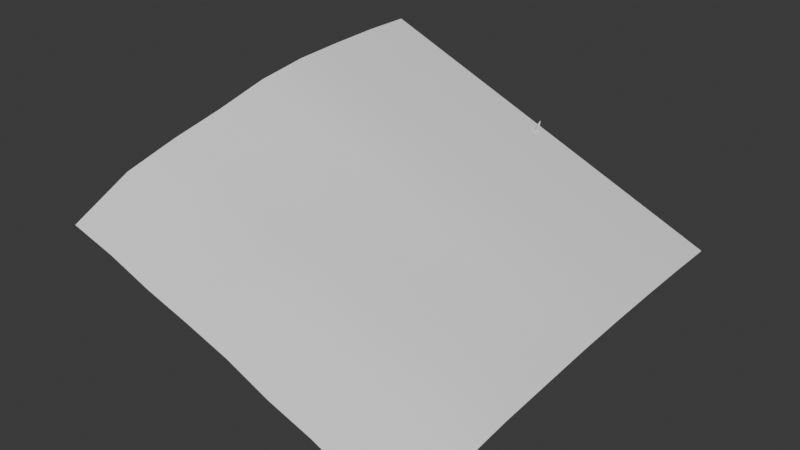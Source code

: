 # Source: note.blend  (saved by Blender 4.0.36; exported with 4.5.12 LTS)
import bpy
from mathutils import Matrix  # noqa: F401  (used for matrix-valued properties, if any)

bpy.ops.wm.read_factory_settings(use_empty=True)
scene = bpy.context.scene
scene.name = 'Scene'

# ---- collections
col_collection = bpy.data.collections.new('Collection'); scene.collection.children.link(col_collection)

# ---- node groups
ng_auto_smooth = bpy.data.node_groups.new('Auto Smooth', 'GeometryNodeTree')
_s = ng_auto_smooth.interface.new_socket(name='Geometry', in_out='OUTPUT', socket_type='NodeSocketGeometry')
_s = ng_auto_smooth.interface.new_socket(name='Geometry', in_out='INPUT', socket_type='NodeSocketGeometry')
_s = ng_auto_smooth.interface.new_socket(name='Angle', in_out='INPUT', socket_type='NodeSocketFloat')
_s.subtype = 'ANGLE'
_s.min_value = 0.0
_s.max_value = 3.142
ng_auto_smooth.is_modifier = True
_N = ng_auto_smooth.nodes; _L = ng_auto_smooth.links
n0 = _N.new('NodeGroupOutput'); n0.name = 'Group Output'; n0.location = (480, -100)
n1 = _N.new('NodeGroupInput'); n1.name = 'Group Input'; n1.location = (-420, -300)
n2 = _N.new('NodeGroupInput'); n2.name = 'Group Input.001'; n2.location = (-60, -100)
n3 = _N.new('GeometryNodeSetShadeSmooth'); n3.name = 'Set Shade Smooth'; n3.location = (120, -100)
n3.domain = 'EDGE'
n4 = _N.new('GeometryNodeSetShadeSmooth'); n4.name = 'Set Shade Smooth.001'; n4.location = (300, -100)
n5 = _N.new('GeometryNodeInputMeshEdgeAngle'); n5.name = 'Edge Angle'; n5.location = (-420, -220)
n6 = _N.new('GeometryNodeInputEdgeSmooth'); n6.name = 'Is Edge Smooth'; n6.location = (-60, -160)
n7 = _N.new('GeometryNodeInputShadeSmooth'); n7.name = 'Is Face Smooth'; n7.location = (-240, -340)
n8 = _N.new('FunctionNodeBooleanMath'); n8.name = 'Boolean Math'; n8.location = (-60, -220)
n9 = _N.new('FunctionNodeCompare'); n9.name = 'Compare'; n9.location = (-240, -180)
n9.operation = 'LESS_EQUAL'
_L.new(n5.outputs[0], n9.inputs[0])
_L.new(n4.outputs[0], n0.inputs[0])
_L.new(n1.outputs[1], n9.inputs[1])
_L.new(n9.outputs[0], n8.inputs[0])
_L.new(n7.outputs[0], n8.inputs[1])
_L.new(n2.outputs[0], n3.inputs[0])
_L.new(n6.outputs[0], n3.inputs[1])
_L.new(n3.outputs[0], n4.inputs[0])
_L.new(n8.outputs[0], n3.inputs[2])
n0.is_active_output = True

# ---- world
world_world = bpy.data.worlds.new('World'); scene.world = world_world
world_world.use_nodes = True; world_world.node_tree.nodes.clear()
_N = world_world.node_tree.nodes; _L = world_world.node_tree.links
n0 = _N.new('ShaderNodeOutputWorld'); n0.name = 'World Output'; n0.location = (300, 300)
n1 = _N.new('ShaderNodeBackground'); n1.name = 'Background'; n1.location = (10, 300)
n1.inputs[0].default_value = (0.05088, 0.05088, 0.05088, 1.0)
_L.new(n1.outputs[0], n0.inputs[0])
n0.is_active_output = True
world_world.color = (0.05088, 0.05088, 0.05088)
world_world.use_sun_shadow = False
world_world.sun_shadow_jitter_overblur = 0.0

# ---- meshes
me_x = bpy.data.meshes.new('Плоскость')
me_x.from_pydata([(-0.8701, 0.8715, 0.5109), (-1.091, -1.129, -0.01444), (0.9741, 0.8715, -0.263), (0.8063, -1.129, -0.6629), (0.7436, 0.8715, -0.1663), (0.5131, 0.8715, -0.06955), (0.2826, 0.8715, 0.02719), (0.05203, 0.8715, 0.1239), (-0.1785, 0.8715, 0.2207), (-0.409, 0.8715, 0.3174), (-0.6395, 0.8715, 0.4141), (-0.8701, 0.6215, 0.5109), (-0.875, 0.3715, 0.4992), (-0.8823, 0.1215, 0.4817), (-0.9019, -0.1285, 0.435), (-0.9387, -0.3785, 0.3474), (-0.9693, -0.6285, 0.2745), (-1.008, -0.8785, 0.1811), (-0.8477, -1.129, -0.082), (-0.6123, -1.129, -0.1671), (-0.3708, -1.129, -0.2375), (-0.1317, -1.129, -0.3138), (0.09885, -1.129, -0.4106), (0.3379, -1.129, -0.4869), (0.5685, -1.129, -0.5836), (0.8762, -0.8785, -0.4965), (0.9104, -0.6285, -0.4148), (0.93, -0.3785, -0.3681), (0.9496, -0.1285, -0.3214), (0.9619, 0.1215, -0.2922), (0.9692, 0.3715, -0.2747), (0.9741, 0.6215, -0.263), (-0.6395, 0.6215, 0.4141), (-0.409, 0.6215, 0.3174), (-0.1785, 0.6215, 0.2207), (0.05203, 0.6215, 0.1239), (0.2826, 0.6215, 0.02719), (0.5131, 0.6215, -0.06955), (0.7436, 0.6215, -0.1663), (-0.6444, 0.3715, 0.4025), (-0.4139, 0.3715, 0.3057), (-0.1834, 0.3715, 0.209), (0.04713, 0.3715, 0.1123), (0.2777, 0.3715, 0.01552), (0.5082, 0.3715, -0.08122), (0.7387, 0.3715, -0.178), (-0.6518, 0.1215, 0.385), (-0.4213, 0.1215, 0.2882), (-0.1907, 0.1215, 0.1915), (0.03978, 0.1215, 0.09474), (0.2703, 0.1215, -0.001993), (0.5008, 0.1215, -0.09873), (0.7314, 0.1215, -0.1955), (-0.6714, -0.1285, 0.3383), (-0.4409, -0.1285, 0.2415), (-0.2103, -0.1285, 0.1448), (0.02019, -0.1285, 0.04805), (0.2507, -0.1285, -0.04869), (0.4812, -0.1285, -0.1454), (0.7118, -0.1285, -0.2422), (-0.7081, -0.3785, 0.2507), (-0.4776, -0.3785, 0.154), (-0.2471, -0.3785, 0.05723), (-0.007982, -0.3785, -0.01908), (0.2225, -0.3785, -0.1158), (0.4616, -0.3785, -0.1921), (0.6922, -0.3785, -0.2889), (-0.7387, -0.6285, 0.1777), (-0.5082, -0.6285, 0.08101), (-0.2667, -0.6285, 0.01054), (-0.02758, -0.6285, -0.06577), (0.2029, -0.6285, -0.1625), (0.442, -0.6285, -0.2388), (0.6726, -0.6285, -0.3356), (-0.7779, -0.8785, 0.08436), (-0.5425, -0.8785, -0.0007082), (-0.301, -0.8785, -0.07118), (-0.06187, -0.8785, -0.1475), (0.1687, -0.8785, -0.2442), (0.4078, -0.8785, -0.3205), (0.6383, -0.8785, -0.4173), (-0.8692, 0.8709, 0.513), (-1.09, -1.129, -0.01228), (0.975, 0.8709, -0.2609), (0.8072, -1.129, -0.6607), (0.7445, 0.8709, -0.1641), (0.5139, 0.8709, -0.06738), (0.2834, 0.8709, 0.02936), (0.05289, 0.8709, 0.1261), (-0.1776, 0.8709, 0.2228), (-0.4082, 0.8709, 0.3196), (-0.6387, 0.8709, 0.4163), (-0.8692, 0.6209, 0.513), (-0.8741, 0.3709, 0.5014), (-0.8815, 0.1209, 0.4839), (-0.9011, -0.1291, 0.4372), (-0.9378, -0.3791, 0.3496), (-0.9684, -0.6291, 0.2766), (-1.008, -0.8791, 0.1833), (-0.8469, -1.129, -0.07983), (-0.6115, -1.129, -0.1649), (-0.3699, -1.129, -0.2354), (-0.1308, -1.129, -0.3117), (0.0997, -1.129, -0.4084), (0.3388, -1.129, -0.4847), (0.5693, -1.129, -0.5815), (0.877, -0.8791, -0.4943), (0.9113, -0.6291, -0.4126), (0.9309, -0.3791, -0.3659), (0.9505, -0.1291, -0.3192), (0.9627, 0.1209, -0.29), (0.9701, 0.3709, -0.2725), (0.975, 0.6209, -0.2609), (-0.6387, 0.6209, 0.4163), (-0.4082, 0.6209, 0.3196), (-0.1776, 0.6209, 0.2228), (0.05289, 0.6209, 0.1261), (0.2834, 0.6209, 0.02936), (0.5139, 0.6209, -0.06738), (0.7445, 0.6209, -0.1641), (-0.6436, 0.3709, 0.4046), (-0.4131, 0.3709, 0.3079), (-0.1825, 0.3709, 0.2112), (0.04799, 0.3709, 0.1144), (0.2785, 0.3709, 0.01768), (0.509, 0.3709, -0.07905), (0.7396, 0.3709, -0.1758), (-0.6509, 0.1209, 0.3871), (-0.4204, 0.1209, 0.2904), (-0.1899, 0.1209, 0.1936), (0.04064, 0.1209, 0.09691), (0.2712, 0.1209, 0.0001725), (0.5017, 0.1209, -0.09657), (0.7322, 0.1209, -0.1933), (-0.6705, -0.1291, 0.3404), (-0.44, -0.1291, 0.2437), (-0.2095, -0.1291, 0.147), (0.02104, -0.1291, 0.05021), (0.2516, -0.1291, -0.04652), (0.4821, -0.1291, -0.1433), (0.7126, -0.1291, -0.24), (-0.7073, -0.3791, 0.2529), (-0.4767, -0.3791, 0.1561), (-0.2462, -0.3791, 0.0594), (-0.007126, -0.3791, -0.01691), (0.2234, -0.3791, -0.1136), (0.4625, -0.3791, -0.19), (0.693, -0.3791, -0.2867), (-0.7379, -0.6291, 0.1799), (-0.5074, -0.6291, 0.08317), (-0.2658, -0.6291, 0.0127), (-0.02672, -0.6291, -0.06361), (0.2038, -0.6291, -0.1603), (0.4429, -0.6291, -0.2367), (0.6734, -0.6291, -0.3334), (-0.7771, -0.8791, 0.08652), (-0.5417, -0.8791, 0.001457), (-0.3001, -0.8791, -0.06901), (-0.06101, -0.8791, -0.1453), (0.1695, -0.8791, -0.2421), (0.4086, -0.8791, -0.3184), (0.6391, -0.8791, -0.4151), (0.07903, 0.8123, 0.1883), (0.03892, 0.8476, -0.05403), (-0.02803, 0.8332, 0.07986), (-0.01022, 0.9038, -0.02441), (0.02752, 0.8894, 0.06554), (-0.06578, 0.8476, -0.01009), (0.07666, 0.8332, 0.03592), (-0.01609, 0.8284, -0.0384), (0.07338, 0.8178, 0.1502), (0.06514, 0.8273, 0.1552), (0.05582, 0.8178, 0.1576), (0.06406, 0.8084, 0.1526), (0.02111, 0.7771, 0.05024), (0.03462, 0.8326, 0.05786), (0.02638, 0.842, 0.06282), (-0.01383, 0.868, -0.03301), (0.00348, 0.8482, -0.04345), (0.01707, 0.8326, 0.06522), (0.02531, 0.8232, 0.06026), (-0.0334, 0.8482, -0.02797), (-0.01664, 0.7915, -0.03971), (0.04331, 0.8342, 0.04235), (0.02029, 0.811, 0.04829), (-7.434e-05, 0.8342, 0.06056), (0.02295, 0.8575, 0.05463)], [], [(80, 25, 3, 24), (4, 2, 31, 38), (38, 31, 30, 45), (45, 30, 29, 52), (52, 29, 28, 59), (59, 28, 27, 66), (66, 27, 26, 73), (73, 26, 25, 80), (0, 10, 32, 11), (10, 9, 33, 32), (9, 8, 34, 33), (8, 7, 35, 34), (7, 6, 36, 35), (6, 5, 37, 36), (5, 4, 38, 37), (11, 32, 39, 12), (32, 33, 40, 39), (33, 34, 41, 40), (34, 35, 42, 41), (35, 36, 43, 42), (36, 37, 44, 43), (37, 38, 45, 44), (12, 39, 46, 13), (39, 40, 47, 46), (40, 41, 48, 47), (41, 42, 49, 48), (42, 43, 50, 49), (43, 44, 51, 50), (44, 45, 52, 51), (13, 46, 53, 14), (46, 47, 54, 53), (47, 48, 55, 54), (48, 49, 56, 55), (49, 50, 57, 56), (50, 51, 58, 57), (51, 52, 59, 58), (14, 53, 60, 15), (53, 54, 61, 60), (54, 55, 62, 61), (55, 56, 63, 62), (56, 57, 64, 63), (57, 58, 65, 64), (58, 59, 66, 65), (15, 60, 67, 16), (60, 61, 68, 67), (61, 62, 69, 68), (62, 63, 70, 69), (63, 64, 71, 70), (64, 65, 72, 71), (65, 66, 73, 72), (16, 67, 74, 17), (67, 68, 75, 74), (68, 69, 76, 75), (69, 70, 77, 76), (70, 71, 78, 77), (71, 72, 79, 78), (72, 73, 80, 79), (17, 74, 18, 1), (74, 75, 19, 18), (75, 76, 20, 19), (76, 77, 21, 20), (77, 78, 22, 21), (78, 79, 23, 22), (79, 80, 24, 23), (161, 105, 84, 106), (85, 119, 112, 83), (119, 126, 111, 112), (126, 133, 110, 111), (133, 140, 109, 110), (140, 147, 108, 109), (147, 154, 107, 108), (154, 161, 106, 107), (81, 92, 113, 91), (91, 113, 114, 90), (90, 114, 115, 89), (89, 115, 116, 88), (88, 116, 117, 87), (87, 117, 118, 86), (86, 118, 119, 85), (92, 93, 120, 113), (113, 120, 121, 114), (114, 121, 122, 115), (115, 122, 123, 116), (116, 123, 124, 117), (117, 124, 125, 118), (118, 125, 126, 119), (93, 94, 127, 120), (120, 127, 128, 121), (121, 128, 129, 122), (122, 129, 130, 123), (123, 130, 131, 124), (124, 131, 132, 125), (125, 132, 133, 126), (94, 95, 134, 127), (127, 134, 135, 128), (128, 135, 136, 129), (129, 136, 137, 130), (130, 137, 138, 131), (131, 138, 139, 132), (132, 139, 140, 133), (95, 96, 141, 134), (134, 141, 142, 135), (135, 142, 143, 136), (136, 143, 144, 137), (137, 144, 145, 138), (138, 145, 146, 139), (139, 146, 147, 140), (96, 97, 148, 141), (141, 148, 149, 142), (142, 149, 150, 143), (143, 150, 151, 144), (144, 151, 152, 145), (145, 152, 153, 146), (146, 153, 154, 147), (97, 98, 155, 148), (148, 155, 156, 149), (149, 156, 157, 150), (150, 157, 158, 151), (151, 158, 159, 152), (152, 159, 160, 153), (153, 160, 161, 154), (98, 82, 99, 155), (155, 99, 100, 156), (156, 100, 101, 157), (157, 101, 102, 158), (158, 102, 103, 159), (159, 103, 104, 160), (160, 104, 105, 161), (25, 26, 107, 106), (12, 13, 94, 93), (10, 0, 81, 91), (26, 27, 108, 107), (13, 14, 95, 94), (17, 1, 82, 98), (27, 28, 109, 108), (14, 15, 96, 95), (24, 3, 84, 105), (28, 29, 110, 109), (15, 16, 97, 96), (31, 2, 83, 112), (29, 30, 111, 110), (16, 17, 98, 97), (2, 4, 85, 83), (30, 31, 112, 111), (1, 18, 99, 82), (4, 5, 86, 85), (18, 19, 100, 99), (5, 6, 87, 86), (19, 20, 101, 100), (6, 7, 88, 87), (20, 21, 102, 101), (7, 8, 89, 88), (21, 22, 103, 102), (8, 9, 90, 89), (22, 23, 104, 103), (9, 10, 91, 90), (23, 24, 105, 104), (0, 11, 92, 81), (3, 25, 106, 84), (11, 12, 93, 92), (183, 163, 165, 186), (186, 165, 167, 185), (177, 178, 169, 181), (185, 167, 182, 184), (184, 182, 163, 183), (172, 179, 180, 173), (162, 173, 170), (162, 172, 173), (162, 171, 172), (162, 170, 171), (173, 180, 175, 170), (171, 176, 179, 172), (170, 175, 176, 171), (168, 166, 176, 175), (165, 163, 178, 177), (166, 164, 179, 176), (164, 174, 180, 179), (167, 165, 177, 181), (174, 168, 175, 180), (182, 167, 181, 169), (163, 182, 169, 178), (174, 184, 183, 168), (164, 185, 184, 174), (166, 186, 185, 164), (168, 183, 186, 166)])
me_x.polygons.foreach_set('use_smooth', [1, 1, 1, 1, 1, 1, 1, 1, 1, 1, 1, 1, 1, 1, 1, 1, 1, 1, 1, 1, 1, 1, 1, 1, 1, 1, 1, 1, 1, 1, 1, 1, 1, 1, 1, 1, 1, 1, 1, 1, 1, 1, 1, 1, 1, 1, 1, 1, 1, 1, 1, 1, 1, 1, 1, 1, 1, 1, 1, 1, 1, 1, 1, 1, 1, 1, 1, 1, 1, 1, 1, 1, 1, 1, 1, 1, 1, 1, 1, 1, 1, 1, 1, 1, 1, 1, 1, 1, 1, 1, 1, 1, 1, 1, 1, 1, 1, 1, 1, 1, 1, 1, 1, 1, 1, 1, 1, 1, 1, 1, 1, 1, 1, 1, 1, 1, 1, 1, 1, 1, 1, 1, 1, 1, 1, 1, 1, 1, 1, 1, 1, 1, 1, 1, 1, 1, 1, 1, 1, 1, 1, 1, 1, 1, 1, 1, 1, 1, 1, 1, 1, 1, 1, 1, 1, 1, 1, 1, 1, 1, 0, 0, 0, 0, 0, 0, 0, 0, 0, 0, 0, 0, 0, 0, 0, 0, 0, 0, 0, 0, 0, 0, 0, 0, 0])
_uv = me_x.uv_layers.new(name='UVКарта')
_uv.uv.foreach_set('vector', [0.05664, 0.05664, 0.0, 0.05664, 0.0, -1.63e-08, 0.05664, -1.63e-08, 0.05664, 0.4531, 0.0, 0.4531, 0.0, 0.3965, 0.05664, 0.3965, 0.05664, 0.3965, 0.0, 0.3965, 0.0, 0.3398, 0.05664, 0.3398, 0.05664, 0.3398, 0.0, 0.3398, 0.0, 0.2832, 0.05664, 0.2832, 0.05664, 0.2832, 0.0, 0.2832, 0.0, 0.2266, 0.05664, 0.2266, 0.05664, 0.2266, 0.0, 0.2266, 0.0, 0.1699, 0.05664, 0.1699, 0.05664, 0.1699, 0.0, 0.1699, 0.0, 0.1133, 0.05664, 0.1133, 0.05664, 0.1133, 0.0, 0.1133, 0.0, 0.05664, 0.05664, 0.05664, 0.4531, 0.4531, 0.3965, 0.4531, 0.3965, 0.3965, 0.4531, 0.3965, 0.3965, 0.4531, 0.3398, 0.4531, 0.3398, 0.3965, 0.3965, 0.3965, 0.3398, 0.4531, 0.2832, 0.4531, 0.2832, 0.3965, 0.3398, 0.3965, 0.2832, 0.4531, 0.2266, 0.4531, 0.2266, 0.3965, 0.2832, 0.3965, 0.2266, 0.4531, 0.1699, 0.4531, 0.1699, 0.3965, 0.2266, 0.3965, 0.1699, 0.4531, 0.1133, 0.4531, 0.1133, 0.3965, 0.1699, 0.3965, 0.1133, 0.4531, 0.05664, 0.4531, 0.05664, 0.3965, 0.1133, 0.3965, 0.4531, 0.3965, 0.3965, 0.3965, 0.3965, 0.3398, 0.4531, 0.3398, 0.3965, 0.3965, 0.3398, 0.3965, 0.3398, 0.3398, 0.3965, 0.3398, 0.3398, 0.3965, 0.2832, 0.3965, 0.2832, 0.3398, 0.3398, 0.3398, 0.2832, 0.3965, 0.2266, 0.3965, 0.2266, 0.3398, 0.2832, 0.3398, 0.2266, 0.3965, 0.1699, 0.3965, 0.1699, 0.3398, 0.2266, 0.3398, 0.1699, 0.3965, 0.1133, 0.3965, 0.1133, 0.3398, 0.1699, 0.3398, 0.1133, 0.3965, 0.05664, 0.3965, 0.05664, 0.3398, 0.1133, 0.3398, 0.4531, 0.3398, 0.3965, 0.3398, 0.3965, 0.2832, 0.4531, 0.2832, 0.3965, 0.3398, 0.3398, 0.3398, 0.3398, 0.2832, 0.3965, 0.2832, 0.3398, 0.3398, 0.2832, 0.3398, 0.2832, 0.2832, 0.3398, 0.2832, 0.2832, 0.3398, 0.2266, 0.3398, 0.2266, 0.2832, 0.2832, 0.2832, 0.2266, 0.3398, 0.1699, 0.3398, 0.1699, 0.2832, 0.2266, 0.2832, 0.1699, 0.3398, 0.1133, 0.3398, 0.1133, 0.2832, 0.1699, 0.2832, 0.1133, 0.3398, 0.05664, 0.3398, 0.05664, 0.2832, 0.1133, 0.2832, 0.4531, 0.2832, 0.3965, 0.2832, 0.3965, 0.2266, 0.4531, 0.2266, 0.3965, 0.2832, 0.3398, 0.2832, 0.3398, 0.2266, 0.3965, 0.2266, 0.3398, 0.2832, 0.2832, 0.2832, 0.2832, 0.2266, 0.3398, 0.2266, 0.2832, 0.2832, 0.2266, 0.2832, 0.2266, 0.2266, 0.2832, 0.2266, 0.2266, 0.2832, 0.1699, 0.2832, 0.1699, 0.2266, 0.2266, 0.2266, 0.1699, 0.2832, 0.1133, 0.2832, 0.1133, 0.2266, 0.1699, 0.2266, 0.1133, 0.2832, 0.05664, 0.2832, 0.05664, 0.2266, 0.1133, 0.2266, 0.4531, 0.2266, 0.3965, 0.2266, 0.3965, 0.1699, 0.4531, 0.1699, 0.3965, 0.2266, 0.3398, 0.2266, 0.3398, 0.1699, 0.3965, 0.1699, 0.3398, 0.2266, 0.2832, 0.2266, 0.2832, 0.1699, 0.3398, 0.1699, 0.2832, 0.2266, 0.2266, 0.2266, 0.2266, 0.1699, 0.2832, 0.1699, 0.2266, 0.2266, 0.1699, 0.2266, 0.1699, 0.1699, 0.2266, 0.1699, 0.1699, 0.2266, 0.1133, 0.2266, 0.1133, 0.1699, 0.1699, 0.1699, 0.1133, 0.2266, 0.05664, 0.2266, 0.05664, 0.1699, 0.1133, 0.1699, 0.4531, 0.1699, 0.3965, 0.1699, 0.3965, 0.1133, 0.4531, 0.1133, 0.3965, 0.1699, 0.3398, 0.1699, 0.3398, 0.1133, 0.3965, 0.1133, 0.3398, 0.1699, 0.2832, 0.1699, 0.2832, 0.1133, 0.3398, 0.1133, 0.2832, 0.1699, 0.2266, 0.1699, 0.2266, 0.1133, 0.2832, 0.1133, 0.2266, 0.1699, 0.1699, 0.1699, 0.1699, 0.1133, 0.2266, 0.1133, 0.1699, 0.1699, 0.1133, 0.1699, 0.1133, 0.1133, 0.1699, 0.1133, 0.1133, 0.1699, 0.05664, 0.1699, 0.05664, 0.1133, 0.1133, 0.1133, 0.4531, 0.1133, 0.3965, 0.1133, 0.3965, 0.05664, 0.4531, 0.05664, 0.3965, 0.1133, 0.3398, 0.1133, 0.3398, 0.05664, 0.3965, 0.05664, 0.3398, 0.1133, 0.2832, 0.1133, 0.2832, 0.05664, 0.3398, 0.05664, 0.2832, 0.1133, 0.2266, 0.1133, 0.2266, 0.05664, 0.2832, 0.05664, 0.2266, 0.1133, 0.1699, 0.1133, 0.1699, 0.05664, 0.2266, 0.05664, 0.1699, 0.1133, 0.1133, 0.1133, 0.1133, 0.05664, 0.1699, 0.05664, 0.1133, 0.1133, 0.05664, 0.1133, 0.05664, 0.05664, 0.1133, 0.05664, 0.4531, 0.05664, 0.3965, 0.05664, 0.3965, -1.63e-08, 0.4531, -2.98e-08, 0.3965, 0.05664, 0.3398, 0.05664, 0.3398, -1.63e-08, 0.3965, -1.63e-08, 0.3398, 0.05664, 0.2832, 0.05664, 0.2832, -1.63e-08, 0.3398, -1.63e-08, 0.2832, 0.05664, 0.2266, 0.05664, 0.2266, -1.63e-08, 0.2832, -1.63e-08, 0.2266, 0.05664, 0.1699, 0.05664, 0.1699, -1.63e-08, 0.2266, -1.63e-08, 0.1699, 0.05664, 0.1133, 0.05664, 0.1133, -1.63e-08, 0.1699, -1.63e-08, 0.1133, 0.05664, 0.05664, 0.05664, 0.05664, -1.63e-08, 0.1133, -1.63e-08, 0.907, 0.3956, 0.9659, 0.3956, 0.9659, 0.4516, 0.907, 0.4516, 0.4949, 0.3956, 0.5538, 0.3956, 0.5538, 0.4516, 0.4949, 0.4516, 0.5538, 0.3956, 0.6127, 0.3956, 0.6127, 0.4516, 0.5538, 0.4516, 0.6127, 0.3956, 0.6715, 0.3956, 0.6715, 0.4516, 0.6127, 0.4516, 0.6715, 0.3956, 0.7304, 0.3956, 0.7304, 0.4516, 0.6715, 0.4516, 0.7304, 0.3956, 0.7893, 0.3956, 0.7893, 0.4516, 0.7304, 0.4516, 0.7893, 0.3956, 0.8482, 0.3956, 0.8482, 0.4516, 0.7893, 0.4516, 0.8482, 0.3956, 0.907, 0.3956, 0.907, 0.4516, 0.8482, 0.4516, 0.4949, 0.003328, 0.5538, 0.003328, 0.5538, 0.05937, 0.4949, 0.05937, 0.4949, 0.05937, 0.5538, 0.05937, 0.5538, 0.1154, 0.4949, 0.1154, 0.4949, 0.1154, 0.5538, 0.1154, 0.5538, 0.1714, 0.4949, 0.1714, 0.4949, 0.1714, 0.5538, 0.1714, 0.5538, 0.2275, 0.4949, 0.2275, 0.4949, 0.2275, 0.5538, 0.2275, 0.5538, 0.2835, 0.4949, 0.2835, 0.4949, 0.2835, 0.5538, 0.2835, 0.5538, 0.3396, 0.4949, 0.3396, 0.4949, 0.3396, 0.5538, 0.3396, 0.5538, 0.3956, 0.4949, 0.3956, 0.5538, 0.003328, 0.6127, 0.003328, 0.6127, 0.05937, 0.5538, 0.05937, 0.5538, 0.05937, 0.6127, 0.05937, 0.6127, 0.1154, 0.5538, 0.1154, 0.5538, 0.1154, 0.6127, 0.1154, 0.6127, 0.1714, 0.5538, 0.1714, 0.5538, 0.1714, 0.6127, 0.1714, 0.6127, 0.2275, 0.5538, 0.2275, 0.5538, 0.2275, 0.6127, 0.2275, 0.6127, 0.2835, 0.5538, 0.2835, 0.5538, 0.2835, 0.6127, 0.2835, 0.6127, 0.3396, 0.5538, 0.3396, 0.5538, 0.3396, 0.6127, 0.3396, 0.6127, 0.3956, 0.5538, 0.3956, 0.6127, 0.003328, 0.6715, 0.003328, 0.6715, 0.05937, 0.6127, 0.05937, 0.6127, 0.05937, 0.6715, 0.05937, 0.6715, 0.1154, 0.6127, 0.1154, 0.6127, 0.1154, 0.6715, 0.1154, 0.6715, 0.1714, 0.6127, 0.1714, 0.6127, 0.1714, 0.6715, 0.1714, 0.6715, 0.2275, 0.6127, 0.2275, 0.6127, 0.2275, 0.6715, 0.2275, 0.6715, 0.2835, 0.6127, 0.2835, 0.6127, 0.2835, 0.6715, 0.2835, 0.6715, 0.3396, 0.6127, 0.3396, 0.6127, 0.3396, 0.6715, 0.3396, 0.6715, 0.3956, 0.6127, 0.3956, 0.6715, 0.003328, 0.7304, 0.003328, 0.7304, 0.05937, 0.6715, 0.05937, 0.6715, 0.05937, 0.7304, 0.05937, 0.7304, 0.1154, 0.6715, 0.1154, 0.6715, 0.1154, 0.7304, 0.1154, 0.7304, 0.1714, 0.6715, 0.1714, 0.6715, 0.1714, 0.7304, 0.1714, 0.7304, 0.2275, 0.6715, 0.2275, 0.6715, 0.2275, 0.7304, 0.2275, 0.7304, 0.2835, 0.6715, 0.2835, 0.6715, 0.2835, 0.7304, 0.2835, 0.7304, 0.3396, 0.6715, 0.3396, 0.6715, 0.3396, 0.7304, 0.3396, 0.7304, 0.3956, 0.6715, 0.3956, 0.7304, 0.003328, 0.7893, 0.003328, 0.7893, 0.05937, 0.7304, 0.05937, 0.7304, 0.05937, 0.7893, 0.05937, 0.7893, 0.1154, 0.7304, 0.1154, 0.7304, 0.1154, 0.7893, 0.1154, 0.7893, 0.1714, 0.7304, 0.1714, 0.7304, 0.1714, 0.7893, 0.1714, 0.7893, 0.2275, 0.7304, 0.2275, 0.7304, 0.2275, 0.7893, 0.2275, 0.7893, 0.2835, 0.7304, 0.2835, 0.7304, 0.2835, 0.7893, 0.2835, 0.7893, 0.3396, 0.7304, 0.3396, 0.7304, 0.3396, 0.7893, 0.3396, 0.7893, 0.3956, 0.7304, 0.3956, 0.7893, 0.003328, 0.8482, 0.003328, 0.8482, 0.05937, 0.7893, 0.05937, 0.7893, 0.05937, 0.8482, 0.05937, 0.8482, 0.1154, 0.7893, 0.1154, 0.7893, 0.1154, 0.8482, 0.1154, 0.8482, 0.1714, 0.7893, 0.1714, 0.7893, 0.1714, 0.8482, 0.1714, 0.8482, 0.2275, 0.7893, 0.2275, 0.7893, 0.2275, 0.8482, 0.2275, 0.8482, 0.2835, 0.7893, 0.2835, 0.7893, 0.2835, 0.8482, 0.2835, 0.8482, 0.3396, 0.7893, 0.3396, 0.7893, 0.3396, 0.8482, 0.3396, 0.8482, 0.3956, 0.7893, 0.3956, 0.8482, 0.003328, 0.907, 0.003328, 0.907, 0.05937, 0.8482, 0.05937, 0.8482, 0.05937, 0.907, 0.05937, 0.907, 0.1154, 0.8482, 0.1154, 0.8482, 0.1154, 0.907, 0.1154, 0.907, 0.1714, 0.8482, 0.1714, 0.8482, 0.1714, 0.907, 0.1714, 0.907, 0.2275, 0.8482, 0.2275, 0.8482, 0.2275, 0.907, 0.2275, 0.907, 0.2835, 0.8482, 0.2835, 0.8482, 0.2835, 0.907, 0.2835, 0.907, 0.3396, 0.8482, 0.3396, 0.8482, 0.3396, 0.907, 0.3396, 0.907, 0.3956, 0.8482, 0.3956, 0.907, 0.003328, 0.9659, 0.003328, 0.9659, 0.05937, 0.907, 0.05937, 0.907, 0.05937, 0.9659, 0.05937, 0.9659, 0.1154, 0.907, 0.1154, 0.907, 0.1154, 0.9659, 0.1154, 0.9659, 0.1714, 0.907, 0.1714, 0.907, 0.1714, 0.9659, 0.1714, 0.9659, 0.2275, 0.907, 0.2275, 0.907, 0.2275, 0.9659, 0.2275, 0.9659, 0.2835, 0.907, 0.2835, 0.907, 0.2835, 0.9659, 0.2835, 0.9659, 0.3396, 0.907, 0.3396, 0.907, 0.3396, 0.9659, 0.3396, 0.9659, 0.3956, 0.907, 0.3956, 0.8583, 0.6111, 0.8583, 0.571, 0.7181, 0.571, 0.7181, 0.6111, 0.7164, 0.6111, 0.7164, 0.571, 0.5762, 0.571, 0.5762, 0.6111, 0.8583, 0.6517, 0.8583, 0.6116, 0.7181, 0.6116, 0.7181, 0.6517, 0.7164, 0.6517, 0.7164, 0.6116, 0.5762, 0.6116, 0.5762, 0.6517, 0.5745, 0.6111, 0.5745, 0.571, 0.4343, 0.571, 0.4343, 0.6111, 0.8583, 0.6923, 0.8583, 0.6522, 0.7181, 0.6522, 0.7181, 0.6923, 0.7164, 0.6923, 0.7164, 0.6522, 0.5762, 0.6522, 0.5762, 0.6923, 0.5745, 0.6517, 0.5745, 0.6116, 0.4343, 0.6116, 0.4343, 0.6517, 0.5745, 0.6923, 0.5745, 0.6522, 0.4343, 0.6522, 0.4343, 0.6923, 0.4326, 0.6111, 0.4326, 0.571, 0.2924, 0.571, 0.2924, 0.6111, 0.8583, 0.7329, 0.8583, 0.6928, 0.7181, 0.6928, 0.7181, 0.7329, 0.4326, 0.6517, 0.4326, 0.6116, 0.2924, 0.6116, 0.2924, 0.6517, 0.7164, 0.7329, 0.7164, 0.6928, 0.5762, 0.6928, 0.5762, 0.7329, 0.4326, 0.6923, 0.4326, 0.6522, 0.2924, 0.6522, 0.2924, 0.6923, 0.5745, 0.7329, 0.5745, 0.6928, 0.4343, 0.6928, 0.4343, 0.7329, 0.4326, 0.7329, 0.4326, 0.6928, 0.2924, 0.6928, 0.2924, 0.7329, 0.2907, 0.6111, 0.2907, 0.571, 0.1505, 0.571, 0.1505, 0.6111, 0.8583, 0.7735, 0.8583, 0.7334, 0.7181, 0.7334, 0.7181, 0.7735, 0.7164, 0.7735, 0.7164, 0.7334, 0.5762, 0.7334, 0.5762, 0.7735, 0.2907, 0.6517, 0.2907, 0.6116, 0.1505, 0.6116, 0.1505, 0.6517, 0.2907, 0.6923, 0.2907, 0.6522, 0.1505, 0.6522, 0.1505, 0.6923, 0.5745, 0.7735, 0.5745, 0.7334, 0.4343, 0.7334, 0.4343, 0.7735, 0.4326, 0.7735, 0.4326, 0.7334, 0.2924, 0.7334, 0.2924, 0.7735, 0.2907, 0.7329, 0.2907, 0.6928, 0.1505, 0.6928, 0.1505, 0.7329, 0.2907, 0.7735, 0.2907, 0.7334, 0.1505, 0.7334, 0.1505, 0.7735, 0.8583, 0.8141, 0.8583, 0.774, 0.7181, 0.774, 0.7181, 0.8141, 0.1488, 0.6111, 0.1488, 0.571, 0.008632, 0.571, 0.008632, 0.6111, 0.7164, 0.8141, 0.7164, 0.774, 0.5762, 0.774, 0.5762, 0.8141, 0.1488, 0.6517, 0.1488, 0.6116, 0.008632, 0.6116, 0.008632, 0.6517, 0.1488, 0.6923, 0.1488, 0.6522, 0.008632, 0.6522, 0.008632, 0.6923, 0.5745, 0.8141, 0.5745, 0.774, 0.4343, 0.774, 0.4343, 0.8141, 0.1488, 0.7329, 0.1488, 0.6928, 0.008632, 0.6928, 0.008632, 0.7329, 0.5933, 0.89, 0.4481, 0.89, 0.4481, 0.9444, 0.5933, 0.9444, 0.4472, 0.8354, 0.302, 0.8354, 0.302, 0.8897, 0.4472, 0.8897, 0.5933, 0.972, 0.5211, 0.972, 0.5211, 0.999, 0.5933, 0.999, 0.5933, 0.8354, 0.4481, 0.8354, 0.4481, 0.8897, 0.5933, 0.8897, 0.4472, 0.89, 0.302, 0.89, 0.302, 0.9444, 0.4472, 0.9444, 0.1472, 0.9403, 0.1472, 0.9928, 0.07515, 0.9928, 0.07515, 0.9403, 0.07515, 0.8353, 0.07515, 0.9403, 0.0031, 0.9403, 0.1472, 0.8353, 0.1472, 0.9403, 0.07515, 0.9403, 0.2192, 0.8353, 0.2192, 0.9403, 0.1472, 0.9403, 0.2913, 0.8353, 0.2913, 0.9403, 0.2192, 0.9403, 0.07515, 0.9403, 0.07515, 0.9928, 0.0031, 0.9928, 0.0031, 0.9403, 0.2192, 0.9403, 0.2192, 0.9928, 0.1472, 0.9928, 0.1472, 0.9403, 0.2913, 0.9403, 0.2913, 0.9928, 0.2192, 0.9928, 0.2192, 0.9403, 0.5202, 0.972, 0.4481, 0.972, 0.4481, 0.999, 0.5202, 0.999, 0.7394, 0.89, 0.6672, 0.89, 0.6672, 0.917, 0.7394, 0.917, 0.6664, 0.9447, 0.5942, 0.9447, 0.5942, 0.9717, 0.6664, 0.9717, 0.7394, 0.9174, 0.6672, 0.9174, 0.6672, 0.9444, 0.7394, 0.9444, 0.7394, 0.8354, 0.6672, 0.8354, 0.6672, 0.8624, 0.7394, 0.8624, 0.3741, 0.972, 0.302, 0.972, 0.302, 0.999, 0.3741, 0.999, 0.4472, 0.972, 0.375, 0.972, 0.375, 0.999, 0.4472, 0.999, 0.7394, 0.8627, 0.6672, 0.8627, 0.6672, 0.8897, 0.7394, 0.8897, 0.6664, 0.89, 0.5942, 0.89, 0.5942, 0.9444, 0.6664, 0.9444, 0.4472, 0.9717, 0.4472, 0.9447, 0.302, 0.9447, 0.302, 0.9717, 0.6664, 0.8354, 0.5942, 0.8354, 0.5942, 0.8897, 0.6664, 0.8897, 0.5933, 0.9717, 0.5933, 0.9447, 0.4481, 0.9447, 0.4481, 0.9717])
me_x.update()

# ---- objects
ob_note = bpy.data.objects.new('note', me_x)

# ---- transforms, parenting, visibility, modifiers, constraints
ob_note.location = (-0.1344, -2.069e-05, 0.1285)
_m = ob_note.modifiers.new('Auto Smooth', 'NODES')
_m.node_group = ng_auto_smooth
_gi = [s.identifier for s in ng_auto_smooth.interface.items_tree if s.item_type == 'SOCKET' and s.in_out == 'INPUT']
_m[_gi[1]] = 0.3456  # 'Angle'

# ---- collection membership
col_collection.objects.link(ob_note)

# ---- scene / render settings (as saved in the file)
scene.frame_start = 1; scene.frame_end = 250; scene.frame_set(1)
scene.render.engine = 'CYCLES'
scene.cycles.sampling_pattern = 'TABULATED_SOBOL'
bpy.context.view_layer.update()

# ---- added for rendering (the .blend has no active camera and no usable light): camera, sun
cam_auto = bpy.data.cameras.new('AutoCamera')
cam_auto.lens = 50.0
cam_auto.sensor_width = 36.0
cam_auto.clip_end = 1000.0
ob_auto_camera = bpy.data.objects.new('AutoCamera', cam_auto)
scene.collection.objects.link(ob_auto_camera)
ob_auto_camera.location = (2.70151, -3.58509, 2.36859)
ob_auto_camera.rotation_euler = (1.09748, -7.21219e-08, 0.694738)
scene.camera = ob_auto_camera
light_auto_sun = bpy.data.lights.new('AutoSun', 'SUN')
light_auto_sun.energy = 3.0
light_auto_sun.angle = 0.0523599
ob_auto_sun = bpy.data.objects.new('AutoSun', light_auto_sun)
scene.collection.objects.link(ob_auto_sun)
ob_auto_sun.rotation_euler = (0.872665, 0.174533, 0.523599)
bpy.context.view_layer.update()
